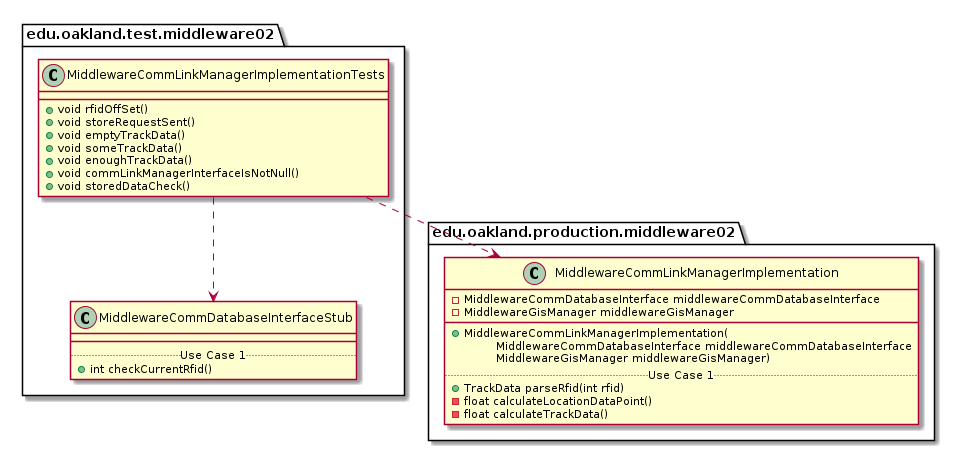

The diagram above was rendered by PlantUML. Its source (embedded in the PNG):
@startuml MiddlewareCommLinkManagerImplementationTests_DirectDependencies


package edu.oakland.test.middleware02 {
    class MiddlewareCommLinkManagerImplementationTests {
        + void rfidOffSet()
        + void storeRequestSent()
        + void emptyTrackData()
        + void someTrackData()
        + void enoughTrackData()
        + void commLinkManagerInterfaceIsNotNull()
        + void storedDataCheck()
    }
}



package edu.oakland.test.middleware02 {
    class MiddlewareCommDatabaseInterfaceStub {
        __
        .. Use Case 1 ..
        + int checkCurrentRfid()
    }
}

MiddlewareCommLinkManagerImplementationTests ..> MiddlewareCommDatabaseInterfaceStub


package edu.oakland.production.middleware02 {
    class MiddlewareCommLinkManagerImplementation {
        - MiddlewareCommDatabaseInterface middlewareCommDatabaseInterface
        - MiddlewareGisManager middlewareGisManager
        __
        + MiddlewareCommLinkManagerImplementation(
        \tMiddlewareCommDatabaseInterface middlewareCommDatabaseInterface
        \tMiddlewareGisManager middlewareGisManager)
        .. Use Case 1 ..
        + TrackData parseRfid(int rfid)
        - float calculateLocationDataPoint()
        - float calculateTrackData()
    }
}

MiddlewareCommLinkManagerImplementationTests ..> MiddlewareCommLinkManagerImplementation



@enduml